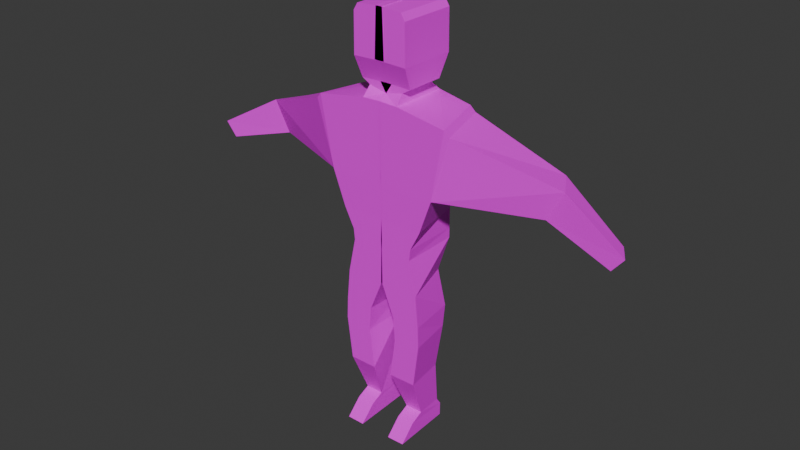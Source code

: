 # Source: HeWhoDestroy.blend  (saved by Blender 4.3.34; exported with 4.5.12 LTS)
import bpy
from mathutils import Matrix  # noqa: F401  (used for matrix-valued properties, if any)

bpy.ops.wm.read_factory_settings(use_empty=True)
scene = bpy.context.scene
scene.name = 'Scene'

# ---- collections
col_collection = bpy.data.collections.new('Collection'); scene.collection.children.link(col_collection)

# ---- images (referenced by path relative to the original .blend; pixels are not part of the script)
import os
ASSET_DIR = os.environ.get("B2B_ASSET_DIR", "")  # directory of the original .blend (textures are referenced by path, not embedded)
HERE = os.path.dirname(os.path.abspath(__file__))  # packed textures are extracted next to this script under _unpacked/

def load_image(name, relpath, width, height, colorspace="sRGB"):
    """Load a texture the original file referenced (path relative to the .blend, or extracted next to this script)."""
    p = next((c for c in (os.path.join(HERE, relpath), os.path.join(ASSET_DIR, relpath)) if relpath and os.path.exists(c)), "")
    if p:
        img = bpy.data.images.load(p, check_existing=True)
        img.name = name
    else:  # same state as the original file: an image datablock whose file is absent (Cycles renders it pink)
        img = bpy.data.images.new(name, width, height)
        img.source = "FILE"
        img.filepath = "//" + (relpath or name)
    img.colorspace_settings.name = colorspace
    return img
img_hwrtexture = load_image('HWRTexture', 'HWRTexture.png', 1024, 1024, 'sRGB')

# ---- materials (node trees are filled in below, after node groups)
mat_material_001 = bpy.data.materials.new('Material.001')

# ---- material node trees
mat_material_001.use_nodes = True; mat_material_001.node_tree.nodes.clear()
_N = mat_material_001.node_tree.nodes; _L = mat_material_001.node_tree.links
n0 = _N.new('ShaderNodeBsdfPrincipled'); n0.name = 'Principled BSDF'; n0.location = (10, 300)
n1 = _N.new('ShaderNodeOutputMaterial'); n1.name = 'Material Output'; n1.location = (300, 300)
n2 = _N.new('ShaderNodeTexImage'); n2.name = 'Image Texture'; n2.location = (-316, 282)
n2.image = img_hwrtexture
_L.new(n0.outputs[0], n1.inputs[0])
_L.new(n2.outputs[0], n0.inputs[0])
n1.is_active_output = True

# ---- world
world_world = bpy.data.worlds.new('World'); scene.world = world_world
world_world.use_nodes = True; world_world.node_tree.nodes.clear()
_N = world_world.node_tree.nodes; _L = world_world.node_tree.links
n0 = _N.new('ShaderNodeOutputWorld'); n0.name = 'World Output'; n0.location = (300, 300)
n1 = _N.new('ShaderNodeBackground'); n1.name = 'Background'; n1.location = (10, 300)
n1.inputs[0].default_value = (0.05088, 0.05088, 0.05088, 1.0)
_L.new(n1.outputs[0], n0.inputs[0])
n0.is_active_output = True
world_world.color = (0.05088, 0.05088, 0.05088)
world_world.sun_shadow_jitter_overblur = 0.0

# ---- meshes
me_cube_003 = bpy.data.meshes.new('Cube.003')
me_cube_003.from_pydata([(-1.234, -1.0, -1.113), (-1.346, -1.0, 0.9628), (-0.8359, 0.6911, -1.0), (-1.0, 1.0, 1.0), (-1.001, -1.0, -0.01021), (-1.0, 1.0, 0.0), (0.0, 0.6911, -1.0), (0.0, 1.0, 1.0), (-0.02484, -1.0, -1.133), (0.0, -1.0, 1.0), (-0.008348, -1.0, 0.008472), (0.0, 1.0, 0.0), (-1.037, -1.0, 0.3404), (-1.0, 1.0, 0.3102), (-0.01717, -1.0, 0.3111), (0.0, 1.0, 0.3102), (-1.74, -1.015, 2.062), (-1.46, 0.9851, 2.05), (-0.46, -1.015, 2.05), (-0.46, 0.9851, 2.05), (-2.147, -1.031, 4.255), (-1.629, 0.9693, 4.291), (-0.5769, -1.031, 4.513), (-0.5769, 0.9693, 4.513), (-1.117, 0.6882, -2.129), (-1.328, -1.003, -2.119), (-0.4109, 0.6882, -2.129), (-0.4242, -1.003, -2.129), (-1.121, 0.5786, -2.802), (-1.355, -1.005, -2.791), (-0.4148, 0.5786, -2.802), (-0.4805, -1.005, -2.897), (-1.004, 0.3982, -4.183), (-1.183, -1.008, -4.173), (-0.523, 0.3982, -4.183), (-0.3164, -1.008, -4.183), (-1.013, 0.4957, -5.526), (-1.065, -0.4262, -5.516), (-0.5318, 0.4957, -5.526), (-0.503, -0.4262, -5.526), (-0.46, 0.9851, 2.05), (-0.46, -1.015, 2.05), (-0.5769, 0.9693, 4.513), (-0.5769, -1.031, 4.513), (0.03036, 0.9851, 2.071), (0.03036, -1.015, 2.071), (0.001582, 0.9693, 4.536), (0.001582, -1.031, 4.536), (-0.5629, 0.6064, 4.81), (-0.5629, -0.7418, 4.81), (0.004338, 0.6064, 4.683), (0.004338, -0.7418, 4.683), (-0.8196, 0.6064, 4.962), (-0.8196, -0.7418, 4.962), (0.2012, 0.6064, 4.997), (0.2012, -0.7418, 4.997), (-0.8668, 0.9693, 5.641), (-0.8668, -1.031, 5.641), (0.154, 0.9693, 5.676), (0.154, -1.031, 5.676), (-0.8536, 0.9693, 6.887), (-0.8536, -1.031, 6.887), (0.1136, 0.9693, 6.904), (0.1136, -1.031, 6.904), (-0.7262, 0.9693, 7.101), (-0.7262, -1.031, 7.101), (0.1046, 0.9693, 7.154), (0.1046, -1.031, 7.154), (-1.019, 0.6603, -6.179), (-1.071, -1.398, -6.204), (-0.538, 0.6603, -6.179), (-0.5092, -1.397, -6.214), (-1.015, 0.672, -5.758), (-1.068, -0.8782, -5.713), (-0.5052, -0.8767, -5.723), (-0.534, 0.672, -5.758), (-1.789, -0.9778, 2.063), (-1.509, 1.022, 2.051), (-2.301, -0.9936, 4.075), (-1.782, 1.006, 4.11), (-4.613, 0.2244, 2.029), (-4.333, 1.18, 2.023), (-5.125, 0.2169, 2.99), (-4.606, 1.172, 3.006), (-6.734, -0.08796, 1.409), (-6.536, 0.543, 1.407), (-7.094, -0.09294, 1.856), (-6.729, 0.538, 1.864)], [], [(12, 1, 3, 13), (14, 9, 1, 12), (1, 9, 18, 16), (8, 10, 4, 0), (0, 4, 5, 2), (2, 5, 11, 6), (2, 6, 26, 24), (13, 3, 7, 15), (5, 13, 15, 11), (10, 14, 12, 4), (4, 12, 13, 5), (16, 18, 22, 20), (7, 3, 17, 19), (40, 44, 7, 19), (3, 1, 16, 17), (23, 21, 20, 22), (19, 17, 21, 23), (20, 21, 79, 78), (23, 22, 43, 42), (26, 27, 31, 30), (0, 2, 24, 25), (8, 0, 25, 27), (6, 8, 27, 26), (29, 28, 32, 33), (24, 26, 30, 28), (27, 25, 29, 31), (25, 24, 28, 29), (34, 35, 39, 38), (30, 31, 35, 34), (28, 30, 34, 32), (31, 29, 33, 35), (73, 72, 68, 69), (32, 34, 38, 36), (35, 33, 37, 39), (33, 32, 36, 37), (40, 42, 46, 44), (18, 19, 40, 41), (22, 18, 41, 43), (19, 23, 42, 40), (45, 44, 46, 47), (47, 46, 50, 51), (43, 41, 45, 47), (45, 41, 18, 9), (44, 45, 9, 7), (50, 48, 52, 54), (43, 47, 51, 49), (42, 43, 49, 48), (46, 42, 48, 50), (54, 52, 56, 58), (48, 49, 53, 52), (49, 51, 55, 53), (51, 50, 54, 55), (57, 59, 63, 61), (52, 53, 57, 56), (53, 55, 59, 57), (55, 54, 58, 59), (62, 60, 64, 66), (59, 58, 62, 63), (58, 56, 60, 62), (56, 57, 61, 60), (64, 65, 67, 66), (60, 61, 65, 64), (61, 63, 67, 65), (63, 62, 66, 67), (68, 70, 71, 69), (75, 74, 71, 70), (72, 75, 70, 68), (74, 73, 69, 71), (39, 37, 73, 74), (36, 38, 75, 72), (38, 39, 74, 75), (37, 36, 72, 73), (76, 78, 82, 80), (16, 20, 78, 76), (17, 16, 76, 77), (21, 17, 77, 79), (80, 82, 86, 84), (77, 76, 80, 81), (79, 77, 81, 83), (78, 79, 83, 82), (85, 84, 86, 87), (81, 80, 84, 85), (83, 81, 85, 87), (82, 83, 87, 86)])
_uv = me_cube_003.uv_layers.new(name='UVMap')
_uv.uv.foreach_set('vector', [0.8394, 0.1166, 0.8372, 0.08758, 0.9307, 0.08223, 0.932, 0.1142, 0.5559, 0.2966, 0.5351, 0.2724, 0.5843, 0.2341, 0.5915, 0.2654, 0.5843, 0.2341, 0.5351, 0.2724, 0.5206, 0.2213, 0.566, 0.1831, 0.5987, 0.348, 0.5645, 0.3076, 0.6006, 0.279, 0.6413, 0.3116, 0.8415, 0.1838, 0.8402, 0.1328, 0.9326, 0.1286, 0.9208, 0.1756, 0.1815, 0.3011, 0.203, 0.2586, 0.2405, 0.2859, 0.2129, 0.3239, 0.1815, 0.3011, 0.2129, 0.3239, 0.1667, 0.3549, 0.1402, 0.3357, 0.2115, 0.247, 0.2303, 0.2212, 0.2678, 0.2485, 0.249, 0.2743, 0.203, 0.2586, 0.2115, 0.247, 0.249, 0.2743, 0.2405, 0.2859, 0.5645, 0.3076, 0.5559, 0.2966, 0.5915, 0.2654, 0.6006, 0.279, 0.8402, 0.1328, 0.8394, 0.1166, 0.932, 0.1142, 0.9326, 0.1286, 0.566, 0.1831, 0.5206, 0.2213, 0.4524, 0.1298, 0.516, 0.09265, 0.2678, 0.2485, 0.2303, 0.2212, 0.2417, 0.1693, 0.2792, 0.1966, 0.2792, 0.1966, 0.2981, 0.2093, 0.2678, 0.2485, 0.2792, 0.1966, 0.9307, 0.08223, 0.8372, 0.08758, 0.8331, 0.03648, 0.9265, 0.03338, 0.7536, 0.7241, 0.8028, 0.7266, 0.8269, 0.8148, 0.7536, 0.8121, 0.2792, 0.1966, 0.2417, 0.1693, 0.2965, 0.08093, 0.3419, 0.1013, 0.3508, 0.6652, 0.3508, 0.5709, 0.3591, 0.5699, 0.3591, 0.6641, 0.75, 0.5, 0.75, 0.75, 0.75, 0.75, 0.75, 0.5, 0.591, 0.6117, 0.6694, 0.6121, 0.6693, 0.6478, 0.596, 0.6429, 0.8415, 0.1838, 0.9208, 0.1756, 0.9218, 0.2277, 0.8429, 0.2303, 0.5987, 0.348, 0.6413, 0.3116, 0.6742, 0.3448, 0.6422, 0.3718, 0.5914, 0.5582, 0.6697, 0.5648, 0.6694, 0.6121, 0.591, 0.6117, 0.844, 0.2615, 0.9179, 0.2591, 0.9126, 0.3234, 0.847, 0.3256, 0.1402, 0.3357, 0.1667, 0.3549, 0.148, 0.3802, 0.1216, 0.361, 0.6422, 0.3718, 0.6742, 0.3448, 0.6949, 0.368, 0.6668, 0.3976, 0.8429, 0.2303, 0.9218, 0.2277, 0.9179, 0.2591, 0.844, 0.2615, 0.604, 0.7071, 0.6694, 0.7068, 0.642, 0.7694, 0.5993, 0.7693, 0.596, 0.6429, 0.6693, 0.6478, 0.6694, 0.7068, 0.604, 0.7071, 0.1216, 0.361, 0.148, 0.3802, 0.1061, 0.4293, 0.08807, 0.4162, 0.6668, 0.3976, 0.6949, 0.368, 0.7294, 0.4225, 0.6987, 0.4484, 0.8562, 0.3967, 0.9281, 0.3959, 0.9284, 0.4154, 0.8331, 0.4205, 0.08807, 0.4162, 0.1061, 0.4293, 0.06927, 0.4792, 0.05123, 0.466, 0.6987, 0.4484, 0.7294, 0.4225, 0.7664, 0.4745, 0.7466, 0.4915, 0.847, 0.3256, 0.9126, 0.3234, 0.9195, 0.3855, 0.8768, 0.3867, 0.2792, 0.1966, 0.3419, 0.1013, 0.3642, 0.1163, 0.2981, 0.2093, 0.0, 0.0, 0.0, 0.0, 0.0, 0.0, 0.0, 0.0, 0.625, 0.875, 0.625, 0.875, 0.625, 0.875, 0.625, 0.875, 0.625, 0.375, 0.625, 0.375, 0.625, 0.375, 0.625, 0.375, 0.5242, 0.7936, 0.4315, 0.7941, 0.4316, 0.6801, 0.5243, 0.6797, 0.5243, 0.6797, 0.4316, 0.6801, 0.4484, 0.6732, 0.5109, 0.6729, 0.4524, 0.1298, 0.5206, 0.2213, 0.5025, 0.235, 0.431, 0.146, 0.5025, 0.235, 0.5206, 0.2213, 0.5206, 0.2213, 0.5351, 0.2724, 0.4315, 0.7941, 0.5242, 0.7936, 0.5237, 0.8433, 0.431, 0.8437, 0.932, 0.839, 0.906, 0.832, 0.8945, 0.8244, 0.9418, 0.8249, 0.8937, 0.9326, 0.8956, 0.9058, 0.9105, 0.9065, 0.9108, 0.9326, 0.2959, 0.8712, 0.2959, 0.9637, 0.2821, 0.9503, 0.2821, 0.8879, 0.4448, 0.9109, 0.4448, 0.9377, 0.4332, 0.9364, 0.431, 0.9104, 0.9418, 0.8249, 0.8945, 0.8244, 0.8937, 0.7921, 0.941, 0.7926, 0.3508, 0.7946, 0.3508, 0.7321, 0.3629, 0.7319, 0.3629, 0.7944, 0.9491, 0.6504, 0.9231, 0.6573, 0.9134, 0.6432, 0.9607, 0.6429, 0.5109, 0.6729, 0.4484, 0.6732, 0.4484, 0.6581, 0.5109, 0.6578, 0.9611, 0.6107, 0.9138, 0.611, 0.9135, 0.5541, 0.9583, 0.553, 0.8294, 0.6573, 0.7671, 0.6573, 0.7536, 0.6258, 0.8461, 0.6258, 0.9607, 0.6429, 0.9134, 0.6432, 0.9138, 0.611, 0.9611, 0.6107, 0.5109, 0.6578, 0.4484, 0.6581, 0.4314, 0.6269, 0.5241, 0.6265, 0.9417, 0.7357, 0.8969, 0.7344, 0.9032, 0.7248, 0.9418, 0.7241, 0.5241, 0.6265, 0.4314, 0.6269, 0.4311, 0.5702, 0.5238, 0.5698, 0.941, 0.7926, 0.8937, 0.7921, 0.8969, 0.7344, 0.9417, 0.7357, 0.8461, 0.6258, 0.7536, 0.6258, 0.7537, 0.5681, 0.8462, 0.5681, 0.6296, 0.8685, 0.6296, 0.9564, 0.591, 0.9562, 0.591, 0.8682, 0.8462, 0.5681, 0.7537, 0.5681, 0.7542, 0.5582, 0.8467, 0.5582, 0.9583, 0.553, 0.9135, 0.5541, 0.9134, 0.5425, 0.952, 0.5434, 0.5238, 0.5698, 0.4311, 0.5702, 0.431, 0.5586, 0.5237, 0.5582, 0.2127, 0.9666, 0.1904, 0.9666, 0.1893, 0.8712, 0.2154, 0.8712, 0.591, 0.78, 0.6629, 0.7786, 0.6869, 0.8015, 0.5915, 0.7995, 0.04504, 0.4743, 0.06308, 0.4874, 0.05142, 0.5031, 0.03338, 0.49, 0.7536, 0.9042, 0.7797, 0.9046, 0.7799, 0.9347, 0.7539, 0.9343, 0.7539, 0.8815, 0.7799, 0.8819, 0.7797, 0.9046, 0.7536, 0.9042, 0.05123, 0.466, 0.06927, 0.4792, 0.06308, 0.4874, 0.04504, 0.4743, 0.5993, 0.7693, 0.642, 0.7694, 0.6629, 0.7786, 0.591, 0.78, 0.8768, 0.3867, 0.9195, 0.3855, 0.9281, 0.3959, 0.8562, 0.3967, 0.5678, 0.1817, 0.5269, 0.09461, 0.6633, 0.05119, 0.6733, 0.1007, 0.566, 0.1831, 0.516, 0.09265, 0.5269, 0.09461, 0.5678, 0.1817, 0.2828, 0.8, 0.1893, 0.8045, 0.1905, 0.8019, 0.2841, 0.7974, 0.2965, 0.08093, 0.2417, 0.1693, 0.2399, 0.1679, 0.2858, 0.08342, 0.6733, 0.1007, 0.6633, 0.05119, 0.7661, 0.03338, 0.7664, 0.06001, 0.2841, 0.7974, 0.1905, 0.8019, 0.221, 0.663, 0.267, 0.6675, 0.2858, 0.08342, 0.2399, 0.1679, 0.1335, 0.09153, 0.1501, 0.04728, 0.03338, 0.5899, 0.1225, 0.5699, 0.1095, 0.7025, 0.06652, 0.7246, 0.05473, 0.8836, 0.05436, 0.9134, 0.03338, 0.9148, 0.03338, 0.8843, 0.267, 0.6675, 0.221, 0.663, 0.1893, 0.5699, 0.2197, 0.5734, 0.1501, 0.04728, 0.1335, 0.09153, 0.03338, 0.05575, 0.03863, 0.03338, 0.06652, 0.7246, 0.1095, 0.7025, 0.06174, 0.8011, 0.03338, 0.8168])
me_cube_003.materials.append(mat_material_001)
me_cube_003.update()
arm_armature = bpy.data.armatures.new('Armature')  # bones are not reproduced

# ---- objects
ob_cube = bpy.data.objects.new('Cube', me_cube_003)
ob_armature = bpy.data.objects.new('Armature', arm_armature)

# ---- transforms, parenting, visibility, modifiers, constraints
ob_cube.location = (0.04538, 0.0, -0.469)
ob_cube.scale = (0.7039, 0.6408, 0.6899)
_m = ob_cube.modifiers.new('Mirror', 'MIRROR')
ob_armature.location = (-0.5141, -0.2036, -4.743)

# ---- collection membership
col_collection.objects.link(ob_cube)
col_collection.objects.link(ob_armature)

# ---- scene / render settings (as saved in the file)
scene.frame_start = 1; scene.frame_end = 250; scene.frame_set(250)
scene.render.engine = 'BLENDER_EEVEE_NEXT'
bpy.context.view_layer.update()

# ---- added for rendering (the .blend has no active camera and no usable light): camera, sun
cam_auto = bpy.data.cameras.new('AutoCamera')
cam_auto.lens = 50.0
cam_auto.sensor_width = 36.0
cam_auto.clip_end = 1000.0
ob_auto_camera = bpy.data.objects.new('AutoCamera', cam_auto)
scene.collection.objects.link(ob_auto_camera)
ob_auto_camera.location = (12.7157, -15.2745, 9.99143)
ob_auto_camera.rotation_euler = (1.09748, -7.21219e-08, 0.694738)
scene.camera = ob_auto_camera
light_auto_sun = bpy.data.lights.new('AutoSun', 'SUN')
light_auto_sun.energy = 3.0
light_auto_sun.angle = 0.0523599
ob_auto_sun = bpy.data.objects.new('AutoSun', light_auto_sun)
scene.collection.objects.link(ob_auto_sun)
ob_auto_sun.rotation_euler = (0.872665, 0.174533, 0.523599)
bpy.context.view_layer.update()
